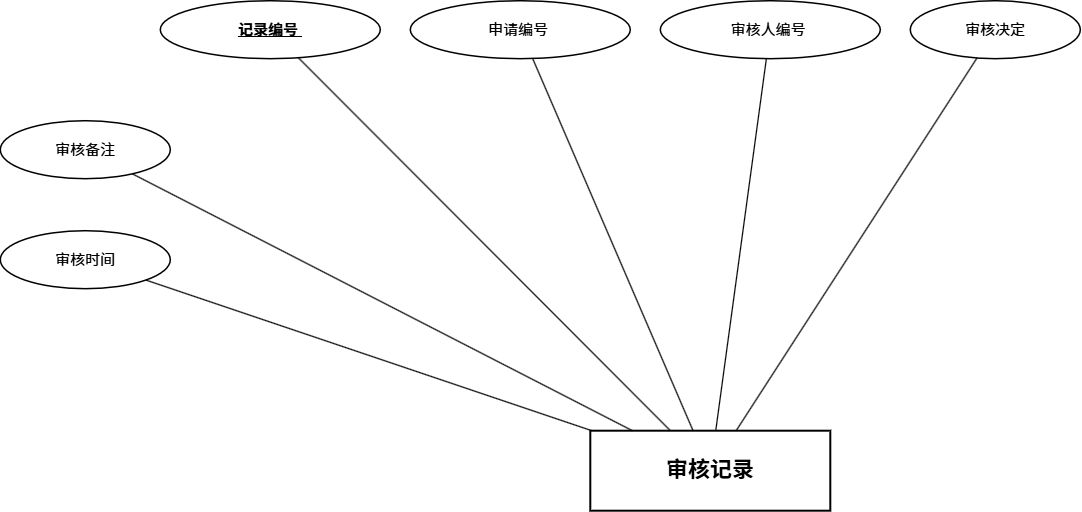

The diagram above was exported from draw.io. Its source (the exported page's mxGraphModel, read from the mxfile embedded in the PNG):
<mxGraphModel dx="2287" dy="943" grid="1" gridSize="10" guides="1" tooltips="1" connect="1" arrows="1" fold="1" page="1" pageScale="1" pageWidth="827" pageHeight="1169" math="0" shadow="0">
  <root>
    <mxCell id="0" />
    <mxCell id="1" parent="0" />
    <mxCell id="vn0cYPHAaNdTCDeySAwj-1" parent="1" style="rounded=0;whiteSpace=wrap;html=1;fillColor=none;strokeColor=#000000;strokeWidth=2;fontColor=#000000;fontSize=22;fontStyle=1;" value="审核记录" vertex="1">
      <mxGeometry height="80" width="240" x="94.80000305175781" y="498.20001220703125" as="geometry" />
    </mxCell>
    <mxCell id="vn0cYPHAaNdTCDeySAwj-2" parent="1" style="ellipse;whiteSpace=wrap;html=1;fillColor=none;strokeColor=#000000;strokeWidth=1.5;fontColor=#000000;fontSize=15;fontStyle=5;" value="记录编号&amp;nbsp;" vertex="1">
      <mxGeometry height="58" width="220" x="-335.1999969482422" y="68.20001220703125" as="geometry" />
    </mxCell>
    <mxCell id="vn0cYPHAaNdTCDeySAwj-3" edge="1" parent="1" source="vn0cYPHAaNdTCDeySAwj-2" style="endArrow=none;html=1;rounded=0;strokeColor=#000000;strokeWidth=1.2;" target="vn0cYPHAaNdTCDeySAwj-1">
      <mxGeometry relative="1" as="geometry" />
    </mxCell>
    <mxCell id="vn0cYPHAaNdTCDeySAwj-4" parent="1" style="ellipse;whiteSpace=wrap;html=1;fillColor=none;strokeColor=#000000;strokeWidth=1.5;fontColor=#000000;fontSize=15;" value="申请编号&amp;nbsp;" vertex="1">
      <mxGeometry height="58" width="220" x="-85.19999694824219" y="68.20001220703125" as="geometry" />
    </mxCell>
    <mxCell id="vn0cYPHAaNdTCDeySAwj-5" edge="1" parent="1" source="vn0cYPHAaNdTCDeySAwj-4" style="endArrow=none;html=1;rounded=0;strokeColor=#000000;strokeWidth=1.2;" target="vn0cYPHAaNdTCDeySAwj-1">
      <mxGeometry relative="1" as="geometry" />
    </mxCell>
    <mxCell id="vn0cYPHAaNdTCDeySAwj-6" parent="1" style="ellipse;whiteSpace=wrap;html=1;fillColor=none;strokeColor=#000000;strokeWidth=1.5;fontColor=#000000;fontSize=15;" value="审核人编号&amp;nbsp;" vertex="1">
      <mxGeometry height="58" width="220" x="164.8000030517578" y="68.20001220703125" as="geometry" />
    </mxCell>
    <mxCell id="vn0cYPHAaNdTCDeySAwj-7" edge="1" parent="1" source="vn0cYPHAaNdTCDeySAwj-6" style="endArrow=none;html=1;rounded=0;strokeColor=#000000;strokeWidth=1.2;" target="vn0cYPHAaNdTCDeySAwj-1">
      <mxGeometry relative="1" as="geometry" />
    </mxCell>
    <mxCell id="vn0cYPHAaNdTCDeySAwj-8" parent="1" style="ellipse;whiteSpace=wrap;html=1;fillColor=none;strokeColor=#000000;strokeWidth=1.5;fontColor=#000000;fontSize=15;" value="审核决定" vertex="1">
      <mxGeometry height="58" width="170" x="414.8000030517578" y="68.20001220703125" as="geometry" />
    </mxCell>
    <mxCell id="vn0cYPHAaNdTCDeySAwj-9" edge="1" parent="1" source="vn0cYPHAaNdTCDeySAwj-8" style="endArrow=none;html=1;rounded=0;strokeColor=#000000;strokeWidth=1.2;" target="vn0cYPHAaNdTCDeySAwj-1">
      <mxGeometry relative="1" as="geometry" />
    </mxCell>
    <mxCell id="vn0cYPHAaNdTCDeySAwj-10" parent="1" style="ellipse;whiteSpace=wrap;html=1;fillColor=none;strokeColor=#000000;strokeWidth=1.5;fontColor=#000000;fontSize=15;" value="审核备注" vertex="1">
      <mxGeometry height="58" width="170" x="-495.1999969482422" y="188.20001220703125" as="geometry" />
    </mxCell>
    <mxCell id="vn0cYPHAaNdTCDeySAwj-11" edge="1" parent="1" source="vn0cYPHAaNdTCDeySAwj-10" style="endArrow=none;html=1;rounded=0;strokeColor=#000000;strokeWidth=1.2;" target="vn0cYPHAaNdTCDeySAwj-1">
      <mxGeometry relative="1" as="geometry" />
    </mxCell>
    <mxCell id="vn0cYPHAaNdTCDeySAwj-12" parent="1" style="ellipse;whiteSpace=wrap;html=1;fillColor=none;strokeColor=#000000;strokeWidth=1.5;fontColor=#000000;fontSize=15;" value="审核时间" vertex="1">
      <mxGeometry height="58" width="170" x="-495.1999969482422" y="298.20001220703125" as="geometry" />
    </mxCell>
    <mxCell id="vn0cYPHAaNdTCDeySAwj-13" edge="1" parent="1" source="vn0cYPHAaNdTCDeySAwj-12" style="endArrow=none;html=1;rounded=0;strokeColor=#000000;strokeWidth=1.2;" target="vn0cYPHAaNdTCDeySAwj-1">
      <mxGeometry relative="1" as="geometry" />
    </mxCell>
  </root>
</mxGraphModel>